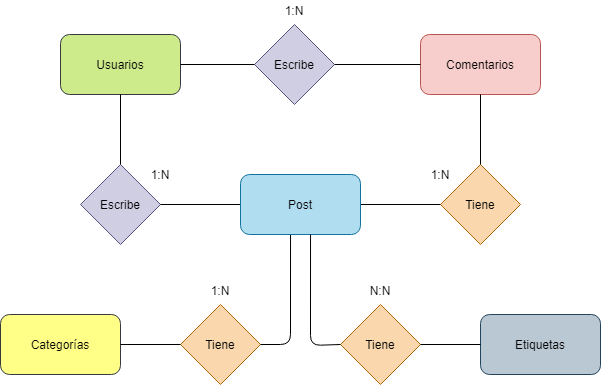

The diagram above was exported from draw.io. Its source (the exported page's mxGraphModel, read from the mxfile embedded in the PNG):
<mxGraphModel dx="868" dy="450" grid="1" gridSize="10" guides="1" tooltips="1" connect="1" arrows="1" fold="1" page="1" pageScale="1" pageWidth="827" pageHeight="1169" math="0" shadow="0">
  <root>
    <mxCell id="0" />
    <mxCell id="1" parent="0" />
    <mxCell id="6REWcHEPH9te3geEN-KH-2" value="Tiene" style="rhombus;whiteSpace=wrap;html=1;fillColor=#fad7ac;strokeColor=#b46504;" parent="1" vertex="1">
      <mxGeometry x="560" y="180" width="80" height="80" as="geometry" />
    </mxCell>
    <mxCell id="6REWcHEPH9te3geEN-KH-3" value="Escribe" style="rhombus;whiteSpace=wrap;html=1;fillColor=#d0cee2;strokeColor=#56517e;" parent="1" vertex="1">
      <mxGeometry x="200" y="180" width="80" height="80" as="geometry" />
    </mxCell>
    <mxCell id="6REWcHEPH9te3geEN-KH-5" value="Usuarios" style="rounded=1;whiteSpace=wrap;html=1;fillColor=#cdeb8b;strokeColor=#36393d;" parent="1" vertex="1">
      <mxGeometry x="180" y="50" width="120" height="60" as="geometry" />
    </mxCell>
    <mxCell id="6REWcHEPH9te3geEN-KH-6" value="Comentarios" style="rounded=1;whiteSpace=wrap;html=1;fillColor=#f8cecc;strokeColor=#b85450;" parent="1" vertex="1">
      <mxGeometry x="540" y="50" width="120" height="60" as="geometry" />
    </mxCell>
    <mxCell id="6REWcHEPH9te3geEN-KH-7" value="Tiene" style="rhombus;whiteSpace=wrap;html=1;fillColor=#fad7ac;strokeColor=#b46504;" parent="1" vertex="1">
      <mxGeometry x="300" y="320" width="80" height="80" as="geometry" />
    </mxCell>
    <mxCell id="6REWcHEPH9te3geEN-KH-8" value="Tiene" style="rhombus;whiteSpace=wrap;html=1;fillColor=#fad7ac;strokeColor=#b46504;" parent="1" vertex="1">
      <mxGeometry x="460" y="320" width="80" height="80" as="geometry" />
    </mxCell>
    <mxCell id="6REWcHEPH9te3geEN-KH-9" value="Etiquetas" style="rounded=1;whiteSpace=wrap;html=1;fillColor=#bac8d3;strokeColor=#23445d;" parent="1" vertex="1">
      <mxGeometry x="600" y="330" width="120" height="60" as="geometry" />
    </mxCell>
    <mxCell id="6REWcHEPH9te3geEN-KH-10" value="Categorías" style="rounded=1;whiteSpace=wrap;html=1;fillColor=#ffff88;strokeColor=#36393d;" parent="1" vertex="1">
      <mxGeometry x="120" y="330" width="120" height="60" as="geometry" />
    </mxCell>
    <mxCell id="6REWcHEPH9te3geEN-KH-28" value="" style="endArrow=none;html=1;entryX=0;entryY=0.5;entryDx=0;entryDy=0;" parent="1" target="6REWcHEPH9te3geEN-KH-2" edge="1">
      <mxGeometry width="50" height="50" relative="1" as="geometry">
        <mxPoint x="480" y="220" as="sourcePoint" />
        <mxPoint x="530" y="170" as="targetPoint" />
      </mxGeometry>
    </mxCell>
    <mxCell id="6REWcHEPH9te3geEN-KH-29" value="" style="endArrow=none;html=1;entryX=0.5;entryY=1;entryDx=0;entryDy=0;" parent="1" target="6REWcHEPH9te3geEN-KH-6" edge="1">
      <mxGeometry width="50" height="50" relative="1" as="geometry">
        <mxPoint x="600" y="180" as="sourcePoint" />
        <mxPoint x="650" y="130" as="targetPoint" />
      </mxGeometry>
    </mxCell>
    <mxCell id="6REWcHEPH9te3geEN-KH-30" value="" style="endArrow=none;html=1;exitX=0.95;exitY=0.5;exitDx=0;exitDy=0;exitPerimeter=0;" parent="1" source="6REWcHEPH9te3geEN-KH-4" edge="1">
      <mxGeometry width="50" height="50" relative="1" as="geometry">
        <mxPoint x="460" y="80" as="sourcePoint" />
        <mxPoint x="540" y="80" as="targetPoint" />
      </mxGeometry>
    </mxCell>
    <mxCell id="6REWcHEPH9te3geEN-KH-4" value="Escribe" style="rhombus;whiteSpace=wrap;html=1;fillColor=#d0cee2;strokeColor=#56517e;" parent="1" vertex="1">
      <mxGeometry x="374" y="40" width="80" height="80" as="geometry" />
    </mxCell>
    <mxCell id="6REWcHEPH9te3geEN-KH-31" value="" style="endArrow=none;html=1;exitX=1;exitY=0.5;exitDx=0;exitDy=0;" parent="1" source="6REWcHEPH9te3geEN-KH-5" edge="1">
      <mxGeometry width="50" height="50" relative="1" as="geometry">
        <mxPoint x="324" y="130" as="sourcePoint" />
        <mxPoint x="374" y="80" as="targetPoint" />
      </mxGeometry>
    </mxCell>
    <mxCell id="6REWcHEPH9te3geEN-KH-32" value="" style="endArrow=none;html=1;" parent="1" source="6REWcHEPH9te3geEN-KH-3" edge="1">
      <mxGeometry width="50" height="50" relative="1" as="geometry">
        <mxPoint x="190" y="160" as="sourcePoint" />
        <mxPoint x="240" y="110" as="targetPoint" />
      </mxGeometry>
    </mxCell>
    <mxCell id="6REWcHEPH9te3geEN-KH-33" value="" style="endArrow=none;html=1;entryX=0;entryY=0.5;entryDx=0;entryDy=0;" parent="1" target="6REWcHEPH9te3geEN-KH-7" edge="1">
      <mxGeometry width="50" height="50" relative="1" as="geometry">
        <mxPoint x="240" y="360" as="sourcePoint" />
        <mxPoint x="290" y="310" as="targetPoint" />
      </mxGeometry>
    </mxCell>
    <mxCell id="6REWcHEPH9te3geEN-KH-34" value="" style="endArrow=none;html=1;entryX=0;entryY=0.5;entryDx=0;entryDy=0;" parent="1" target="6REWcHEPH9te3geEN-KH-9" edge="1">
      <mxGeometry width="50" height="50" relative="1" as="geometry">
        <mxPoint x="540" y="360" as="sourcePoint" />
        <mxPoint x="590" y="310" as="targetPoint" />
      </mxGeometry>
    </mxCell>
    <mxCell id="6REWcHEPH9te3geEN-KH-35" value="" style="endArrow=none;html=1;" parent="1" source="6REWcHEPH9te3geEN-KH-3" edge="1">
      <mxGeometry width="50" height="50" relative="1" as="geometry">
        <mxPoint x="320" y="290" as="sourcePoint" />
        <mxPoint x="360" y="220" as="targetPoint" />
      </mxGeometry>
    </mxCell>
    <mxCell id="6REWcHEPH9te3geEN-KH-36" value="" style="endArrow=none;html=1;entryX=0.417;entryY=0.983;entryDx=0;entryDy=0;entryPerimeter=0;" parent="1" target="6REWcHEPH9te3geEN-KH-1" edge="1">
      <mxGeometry width="50" height="50" relative="1" as="geometry">
        <mxPoint x="380" y="360" as="sourcePoint" />
        <mxPoint x="450" y="360" as="targetPoint" />
        <Array as="points">
          <mxPoint x="410" y="360" />
        </Array>
      </mxGeometry>
    </mxCell>
    <mxCell id="6REWcHEPH9te3geEN-KH-1" value="Post" style="rounded=1;whiteSpace=wrap;html=1;fillColor=#b1ddf0;strokeColor=#10739e;" parent="1" vertex="1">
      <mxGeometry x="360" y="190" width="120" height="60" as="geometry" />
    </mxCell>
    <mxCell id="6REWcHEPH9te3geEN-KH-37" value="" style="endArrow=none;html=1;entryX=0.417;entryY=0.983;entryDx=0;entryDy=0;entryPerimeter=0;exitX=0;exitY=0.5;exitDx=0;exitDy=0;" parent="1" source="6REWcHEPH9te3geEN-KH-8" edge="1">
      <mxGeometry width="50" height="50" relative="1" as="geometry">
        <mxPoint x="436.04" y="390" as="sourcePoint" />
        <mxPoint x="430.03999999999996" y="250" as="targetPoint" />
        <Array as="points">
          <mxPoint x="430" y="361.02" />
        </Array>
      </mxGeometry>
    </mxCell>
    <mxCell id="6REWcHEPH9te3geEN-KH-38" value="1:N" style="text;html=1;strokeColor=none;fillColor=none;align=center;verticalAlign=middle;whiteSpace=wrap;rounded=0;" parent="1" vertex="1">
      <mxGeometry x="394" y="16" width="40" height="20" as="geometry" />
    </mxCell>
    <mxCell id="6REWcHEPH9te3geEN-KH-39" value="1:N" style="text;html=1;strokeColor=none;fillColor=none;align=center;verticalAlign=middle;whiteSpace=wrap;rounded=0;" parent="1" vertex="1">
      <mxGeometry x="260" y="180" width="40" height="20" as="geometry" />
    </mxCell>
    <mxCell id="6REWcHEPH9te3geEN-KH-40" value="1:N" style="text;html=1;strokeColor=none;fillColor=none;align=center;verticalAlign=middle;whiteSpace=wrap;rounded=0;" parent="1" vertex="1">
      <mxGeometry x="540" y="180" width="40" height="20" as="geometry" />
    </mxCell>
    <mxCell id="6REWcHEPH9te3geEN-KH-41" value="1:N" style="text;html=1;strokeColor=none;fillColor=none;align=center;verticalAlign=middle;whiteSpace=wrap;rounded=0;" parent="1" vertex="1">
      <mxGeometry x="320" y="296" width="40" height="20" as="geometry" />
    </mxCell>
    <mxCell id="6REWcHEPH9te3geEN-KH-43" value="N:N" style="text;html=1;strokeColor=none;fillColor=none;align=center;verticalAlign=middle;whiteSpace=wrap;rounded=0;" parent="1" vertex="1">
      <mxGeometry x="480" y="296" width="40" height="20" as="geometry" />
    </mxCell>
  </root>
</mxGraphModel>